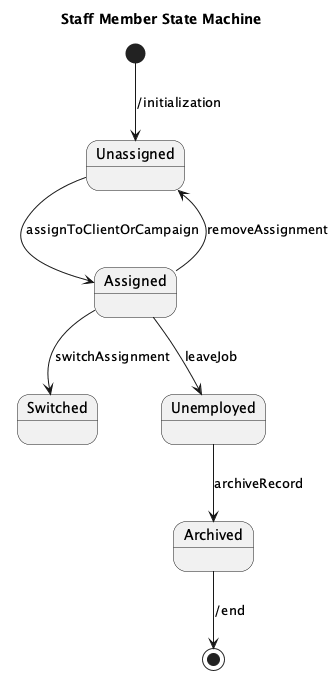

The diagram above was rendered by PlantUML. Its source (embedded in the PNG):
@startuml
title Staff Member State Machine

[*] --> Unassigned : /initialization

Unassigned --> Assigned : assignToClientOrCampaign

Assigned --> Unassigned : removeAssignment

Assigned --> Switched : switchAssignment

Assigned --> Unemployed : leaveJob

Unemployed --> Archived : archiveRecord
Archived --> [*] : /end

@enduml